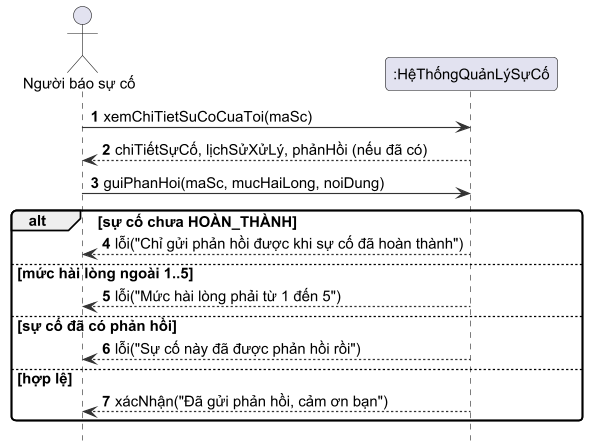

The diagram above was rendered by PlantUML. Its source (embedded in the PNG):
@startuml h2_5c_ssd_uc5
!include _style.iuml
hide footbox
autonumber
actor "Người báo sự cố" as U
participant ":HệThốngQuảnLýSựCố" as S

U -> S : xemChiTietSuCoCuaToi(maSc)
S --> U : chiTiếtSựCố, lịchSửXửLý, phảnHồi (nếu đã có)
U -> S : guiPhanHoi(maSc, mucHaiLong, noiDung)
alt sự cố chưa HOÀN_THÀNH
  S --> U : lỗi("Chỉ gửi phản hồi được khi sự cố đã hoàn thành")
else mức hài lòng ngoài 1..5
  S --> U : lỗi("Mức hài lòng phải từ 1 đến 5")
else sự cố đã có phản hồi
  S --> U : lỗi("Sự cố này đã được phản hồi rồi")
else hợp lệ
  S --> U : xácNhận("Đã gửi phản hồi, cảm ơn bạn")
end
@enduml